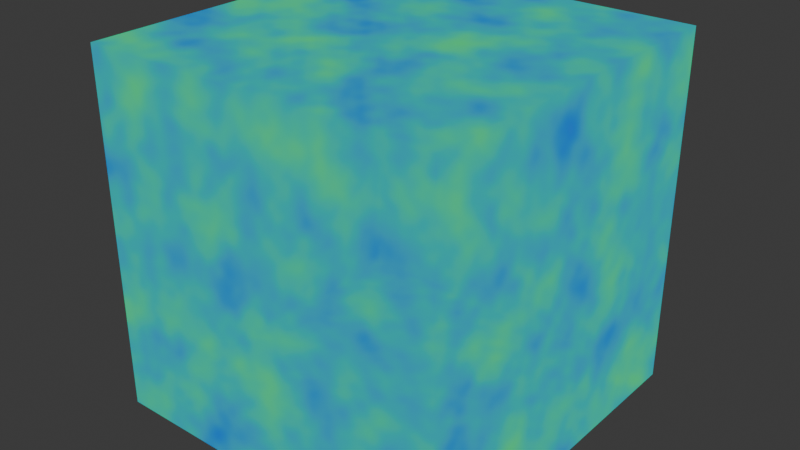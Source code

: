 # Source: default_do_not_use_.blend  (saved by Blender 4.2.66; exported with 4.5.12 LTS)
import bpy
from mathutils import Matrix  # noqa: F401  (used for matrix-valued properties, if any)

bpy.ops.wm.read_factory_settings(use_empty=True)
scene = bpy.context.scene
scene.name = 'Scene'

# ---- collections
col_collection = bpy.data.collections.new('Collection'); scene.collection.children.link(col_collection)

# ---- materials (node trees are filled in below, after node groups)
mat_proceduralmaterial = bpy.data.materials.new('ProceduralMaterial')

# ---- material node trees
mat_proceduralmaterial.use_nodes = True; mat_proceduralmaterial.node_tree.nodes.clear()
_N = mat_proceduralmaterial.node_tree.nodes; _L = mat_proceduralmaterial.node_tree.links
n0 = _N.new('ShaderNodeOutputMaterial'); n0.name = 'Material Output'; n0.location = (400, 0)
n1 = _N.new('ShaderNodeEmission'); n1.name = 'Emission'; n1.location = (0, 200)
n2 = _N.new('ShaderNodeBsdfTransparent'); n2.name = 'Transparent BSDF'; n2.location = (0, 0)
n3 = _N.new('ShaderNodeMixShader'); n3.name = 'Mix Shader'; n3.location = (200, 100)
n4 = _N.new('ShaderNodeTexNoise'); n4.name = 'Noise Texture'; n4.location = (-200, 100)
n5 = _N.new('ShaderNodeBump'); n5.name = 'Bump'; n5.location = (-200, -100)
n5.inputs[1].default_value = 1.0
n5.inputs[2].default_value = 1.0
n6 = _N.new('ShaderNodeDisplacement'); n6.name = 'Displacement'; n6.location = (-400, -100)
n6.inputs[2].default_value = 1.0
n7 = _N.new('ShaderNodeValToRGB'); n7.name = 'Color Ramp'; n7.location = (-400, 100)
n7.color_ramp.interpolation = 'EASE'
while len(n7.color_ramp.elements) > 1: n7.color_ramp.elements.remove(n7.color_ramp.elements[-1])
n7.color_ramp.elements[0].position = 0.0; n7.color_ramp.elements[0].color = (0.0, 1.0, 0.0, 1.0)
_e = n7.color_ramp.elements.new(1.0); _e.color = (0.0, 0.0, 1.0, 1.0)
_L.new(n4.outputs[0], n7.inputs[0])
_L.new(n7.outputs[0], n1.inputs[0])
_L.new(n1.outputs[0], n3.inputs[1])
_L.new(n2.outputs[0], n3.inputs[2])
_L.new(n3.outputs[0], n0.inputs[0])
_L.new(n4.outputs[0], n5.inputs[3])
_L.new(n5.outputs[0], n6.inputs[3])
_L.new(n6.outputs[0], n0.inputs[2])
n0.is_active_output = True

# ---- world
world_world = bpy.data.worlds.new('World'); scene.world = world_world
world_world.use_nodes = True; world_world.node_tree.nodes.clear()
_N = world_world.node_tree.nodes; _L = world_world.node_tree.links
n0 = _N.new('ShaderNodeOutputWorld'); n0.name = 'World Output'; n0.location = (300, 300)
n1 = _N.new('ShaderNodeBackground'); n1.name = 'Background'; n1.location = (10, 300)
n1.inputs[0].default_value = (0.05088, 0.05088, 0.05088, 1.0)
_L.new(n1.outputs[0], n0.inputs[0])
n0.is_active_output = True
world_world.color = (0.05088, 0.05088, 0.05088)
world_world.use_sun_shadow = False
world_world.sun_shadow_jitter_overblur = 0.0

# ---- meshes
me_cube_001 = bpy.data.meshes.new('Cube.001')
me_cube_001.from_pydata([(-1.0, -1.0, -1.0), (-1.0, -1.0, 1.0), (-1.0, 1.0, -1.0), (-1.0, 1.0, 1.0), (1.0, -1.0, -1.0), (1.0, -1.0, 1.0), (1.0, 1.0, -1.0), (1.0, 1.0, 1.0)], [], [(0, 1, 3, 2), (2, 3, 7, 6), (6, 7, 5, 4), (4, 5, 1, 0), (2, 6, 4, 0), (7, 3, 1, 5)])
_uv = me_cube_001.uv_layers.new(name='UVMap')
_uv.uv.foreach_set('vector', [0.375, 0.0, 0.625, 0.0, 0.625, 0.25, 0.375, 0.25, 0.375, 0.25, 0.625, 0.25, 0.625, 0.5, 0.375, 0.5, 0.375, 0.5, 0.625, 0.5, 0.625, 0.75, 0.375, 0.75, 0.375, 0.75, 0.625, 0.75, 0.625, 1.0, 0.375, 1.0, 0.125, 0.5, 0.375, 0.5, 0.375, 0.75, 0.125, 0.75, 0.625, 0.5, 0.875, 0.5, 0.875, 0.75, 0.625, 0.75])
me_cube_001.materials.append(mat_proceduralmaterial)
me_cube_001.update()

# ---- objects
ob_cube = bpy.data.objects.new('Cube', me_cube_001)

# ---- transforms, parenting, visibility, modifiers, constraints
ob_cube.location = (0.0, 0.0, 0.0)

# ---- collection membership
col_collection.objects.link(ob_cube)

# ---- scene / render settings (as saved in the file)
scene.frame_start = 0; scene.frame_end = 250; scene.frame_set(1)
scene.render.engine = 'BLENDER_EEVEE_NEXT'
scene.render.use_simplify = True
scene.render.simplify_subdivision = 0
scene.cycles.sampling_pattern = 'TABULATED_SOBOL'
scene.eevee.ray_tracing_options.trace_max_roughness = 0.0
bpy.context.view_layer.update()

# ---- added for rendering (the .blend has no active camera): camera
cam_auto = bpy.data.cameras.new('AutoCamera')
cam_auto.lens = 50.0
cam_auto.sensor_width = 36.0
cam_auto.clip_end = 1000.0
ob_auto_camera = bpy.data.objects.new('AutoCamera', cam_auto)
scene.collection.objects.link(ob_auto_camera)
ob_auto_camera.location = (3.20507, -3.84609, 2.56406)
ob_auto_camera.rotation_euler = (1.09748, -7.21219e-08, 0.694738)
scene.camera = ob_auto_camera
bpy.context.view_layer.update()
